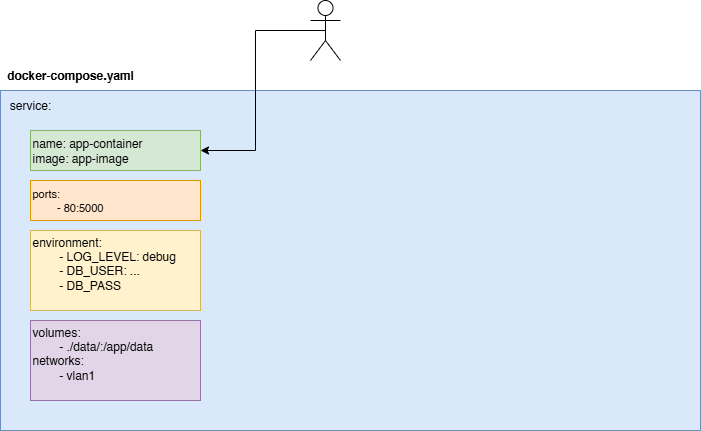

The diagram above was exported from draw.io. Its source (the exported page's mxGraphModel, read from the mxfile embedded in the PNG):
<mxGraphModel dx="1055" dy="647" grid="1" gridSize="10" guides="1" tooltips="1" connect="1" arrows="1" fold="1" page="1" pageScale="1" pageWidth="850" pageHeight="1100" math="0" shadow="0">
  <root>
    <mxCell id="0" />
    <mxCell id="1" parent="0" />
    <mxCell id="e7LaT47kKS04qEWqbA9m-1" value="" style="rounded=0;whiteSpace=wrap;html=1;fillColor=#dae8fc;strokeColor=#6c8ebf;movable=1;resizable=1;rotatable=1;deletable=1;editable=1;locked=0;connectable=1;container=0;" parent="1" vertex="1">
      <mxGeometry x="120" y="130" width="700" height="340" as="geometry" />
    </mxCell>
    <mxCell id="e7LaT47kKS04qEWqbA9m-2" value="&lt;div&gt;name: app-container&lt;/div&gt;&lt;div&gt;image: app-image&lt;/div&gt;" style="rounded=0;whiteSpace=wrap;html=1;align=left;labelPosition=center;verticalLabelPosition=middle;verticalAlign=middle;fillColor=#d5e8d4;strokeColor=#82b366;movable=1;resizable=1;rotatable=1;deletable=1;editable=1;locked=0;connectable=1;container=0;" parent="1" vertex="1">
      <mxGeometry x="150" y="170" width="170" height="40" as="geometry" />
    </mxCell>
    <mxCell id="e7LaT47kKS04qEWqbA9m-4" value="environment:&lt;div&gt;&lt;span style=&quot;white-space: pre;&quot;&gt;&#09;&lt;/span&gt;- LOG_LEVEL: debug&lt;br&gt;&lt;/div&gt;&lt;div&gt;&amp;nbsp; &amp;nbsp; &amp;nbsp; &amp;nbsp; - DB_USER: ...&lt;/div&gt;&lt;div&gt;&amp;nbsp; &amp;nbsp; &amp;nbsp; &amp;nbsp; - DB_PASS&lt;/div&gt;&lt;div&gt;&lt;br&gt;&lt;/div&gt;" style="rounded=0;whiteSpace=wrap;html=1;align=left;labelPosition=center;verticalLabelPosition=middle;verticalAlign=middle;fillColor=#fff2cc;strokeColor=#d6b656;movable=1;resizable=1;rotatable=1;deletable=1;editable=1;locked=0;connectable=1;container=0;" parent="1" vertex="1">
      <mxGeometry x="150" y="270" width="170" height="80" as="geometry" />
    </mxCell>
    <mxCell id="e7LaT47kKS04qEWqbA9m-5" value="volumes:&lt;div&gt;&lt;span style=&quot;white-space: pre;&quot;&gt;&#09;&lt;/span&gt;- ./data/:/app/data&lt;br&gt;&lt;/div&gt;&lt;div&gt;networks:&lt;/div&gt;&lt;div&gt;&lt;span style=&quot;white-space: pre;&quot;&gt;&#09;&lt;/span&gt;- vlan1&lt;br&gt;&lt;/div&gt;&lt;div&gt;&lt;br&gt;&lt;/div&gt;" style="rounded=0;whiteSpace=wrap;html=1;align=left;labelPosition=center;verticalLabelPosition=middle;verticalAlign=middle;fillColor=#e1d5e7;strokeColor=#9673a6;movable=1;resizable=1;rotatable=1;deletable=1;editable=1;locked=0;connectable=1;container=0;" parent="1" vertex="1">
      <mxGeometry x="150" y="360" width="170" height="80" as="geometry" />
    </mxCell>
    <mxCell id="e7LaT47kKS04qEWqbA9m-6" value="service:" style="text;html=1;whiteSpace=wrap;strokeColor=none;fillColor=none;align=center;verticalAlign=middle;rounded=0;movable=1;resizable=1;rotatable=1;deletable=1;editable=1;locked=0;connectable=1;container=0;" parent="1" vertex="1">
      <mxGeometry x="120" y="130" width="60" height="30" as="geometry" />
    </mxCell>
    <mxCell id="e7LaT47kKS04qEWqbA9m-7" value="docker-compose.yaml" style="text;html=1;whiteSpace=wrap;strokeColor=none;fillColor=none;align=center;verticalAlign=middle;rounded=0;fontStyle=1;movable=1;resizable=1;rotatable=1;deletable=1;editable=1;locked=0;connectable=1;container=0;" parent="1" vertex="1">
      <mxGeometry x="120" y="100" width="140" height="30" as="geometry" />
    </mxCell>
    <mxCell id="Lsa5ALnNl3EVJKKnQEq--11" style="edgeStyle=orthogonalEdgeStyle;rounded=0;orthogonalLoop=1;jettySize=auto;html=1;exitX=1;exitY=0.5;exitDx=0;exitDy=0;entryX=0;entryY=0.5;entryDx=0;entryDy=0;" edge="1" parent="1" target="Lsa5ALnNl3EVJKKnQEq--8">
      <mxGeometry relative="1" as="geometry">
        <mxPoint x="530" y="190" as="sourcePoint" />
      </mxGeometry>
    </mxCell>
    <mxCell id="Lsa5ALnNl3EVJKKnQEq--6" style="edgeStyle=orthogonalEdgeStyle;rounded=0;orthogonalLoop=1;jettySize=auto;html=1;exitX=0.5;exitY=1;exitDx=0;exitDy=0;entryX=0.5;entryY=0;entryDx=0;entryDy=0;" edge="1" parent="1" source="Lsa5ALnNl3EVJKKnQEq--3">
      <mxGeometry relative="1" as="geometry">
        <mxPoint x="480" y="380" as="targetPoint" />
      </mxGeometry>
    </mxCell>
    <mxCell id="Lsa5ALnNl3EVJKKnQEq--7" value="&lt;span style=&quot;font-style: normal;&quot;&gt;ports:&lt;/span&gt;&lt;div&gt;&lt;span style=&quot;font-style: normal;&quot;&gt;&lt;span style=&quot;white-space: pre;&quot;&gt;&#09;&lt;/span&gt;- 80:5000&lt;/span&gt;&lt;/div&gt;" style="rounded=0;whiteSpace=wrap;html=1;align=left;labelPosition=center;verticalLabelPosition=middle;verticalAlign=middle;fillColor=#ffe6cc;strokeColor=#d79b00;movable=1;resizable=1;rotatable=1;deletable=1;editable=1;locked=0;connectable=1;container=0;fontStyle=2;fontSize=11;" vertex="1" parent="1">
      <mxGeometry x="150" y="220" width="170" height="40" as="geometry" />
    </mxCell>
    <mxCell id="Lsa5ALnNl3EVJKKnQEq--19" style="edgeStyle=orthogonalEdgeStyle;rounded=0;orthogonalLoop=1;jettySize=auto;html=1;exitX=0.5;exitY=0.5;exitDx=0;exitDy=0;exitPerimeter=0;entryX=1;entryY=0.5;entryDx=0;entryDy=0;" edge="1" parent="1" source="Lsa5ALnNl3EVJKKnQEq--12" target="e7LaT47kKS04qEWqbA9m-2">
      <mxGeometry relative="1" as="geometry" />
    </mxCell>
    <mxCell id="Lsa5ALnNl3EVJKKnQEq--12" value="" style="shape=umlActor;verticalLabelPosition=bottom;verticalAlign=top;html=1;outlineConnect=0;" vertex="1" parent="1">
      <mxGeometry x="430" y="40" width="30" height="60" as="geometry" />
    </mxCell>
  </root>
</mxGraphModel>